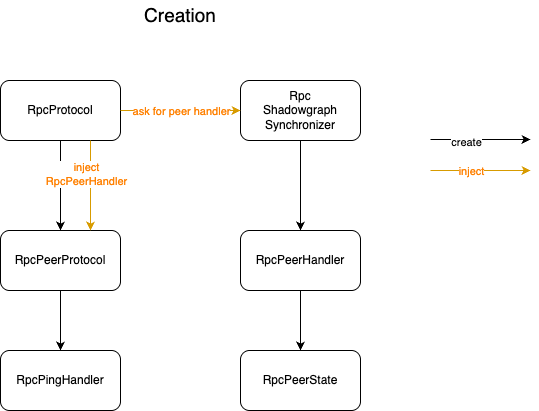

The diagram above was exported from draw.io. Its source (the exported page's mxGraphModel, read from the mxfile embedded in the PNG):
<mxGraphModel dx="1444" dy="1235" grid="1" gridSize="10" guides="1" tooltips="1" connect="1" arrows="1" fold="1" page="1" pageScale="1" pageWidth="827" pageHeight="1169" math="0" shadow="0">
  <root>
    <mxCell id="0" />
    <mxCell id="1" parent="0" />
    <mxCell id="fLDqV9mOCCNWVq6AMq31-4" value="RpcProtocol" style="rounded=1;whiteSpace=wrap;html=1;" parent="1" vertex="1">
      <mxGeometry x="220" y="180" width="120" height="60" as="geometry" />
    </mxCell>
    <mxCell id="fLDqV9mOCCNWVq6AMq31-5" value="RpcPeerProtocol" style="rounded=1;whiteSpace=wrap;html=1;" parent="1" vertex="1">
      <mxGeometry x="220" y="330" width="120" height="60" as="geometry" />
    </mxCell>
    <mxCell id="fLDqV9mOCCNWVq6AMq31-8" value="Rpc&lt;br&gt;Shadowgraph&lt;br&gt;Synchronizer" style="rounded=1;whiteSpace=wrap;html=1;" parent="1" vertex="1">
      <mxGeometry x="460" y="180" width="120" height="60" as="geometry" />
    </mxCell>
    <mxCell id="fLDqV9mOCCNWVq6AMq31-9" value="RpcPeerHandler" style="rounded=1;whiteSpace=wrap;html=1;" parent="1" vertex="1">
      <mxGeometry x="460" y="330" width="120" height="60" as="geometry" />
    </mxCell>
    <mxCell id="fLDqV9mOCCNWVq6AMq31-11" value="Creation" style="text;html=1;align=center;verticalAlign=middle;whiteSpace=wrap;rounded=0;fontSize=19;" parent="1" vertex="1">
      <mxGeometry x="370" y="100" width="60" height="30" as="geometry" />
    </mxCell>
    <mxCell id="fLDqV9mOCCNWVq6AMq31-12" value="RpcPingHandler" style="rounded=1;whiteSpace=wrap;html=1;" parent="1" vertex="1">
      <mxGeometry x="220" y="450" width="120" height="60" as="geometry" />
    </mxCell>
    <mxCell id="fLDqV9mOCCNWVq6AMq31-14" value="RpcPeerState" style="rounded=1;whiteSpace=wrap;html=1;" parent="1" vertex="1">
      <mxGeometry x="460" y="450" width="120" height="60" as="geometry" />
    </mxCell>
    <mxCell id="fLDqV9mOCCNWVq6AMq31-16" value="" style="endArrow=classic;html=1;rounded=0;exitX=0.5;exitY=1;exitDx=0;exitDy=0;entryX=0.5;entryY=0;entryDx=0;entryDy=0;" parent="1" source="fLDqV9mOCCNWVq6AMq31-4" target="fLDqV9mOCCNWVq6AMq31-5" edge="1">
      <mxGeometry width="50" height="50" relative="1" as="geometry">
        <mxPoint x="390" y="620" as="sourcePoint" />
        <mxPoint x="440" y="570" as="targetPoint" />
      </mxGeometry>
    </mxCell>
    <mxCell id="fLDqV9mOCCNWVq6AMq31-17" value="" style="endArrow=classic;html=1;rounded=0;exitX=0.5;exitY=1;exitDx=0;exitDy=0;entryX=0.5;entryY=0;entryDx=0;entryDy=0;" parent="1" source="fLDqV9mOCCNWVq6AMq31-5" target="fLDqV9mOCCNWVq6AMq31-12" edge="1">
      <mxGeometry width="50" height="50" relative="1" as="geometry">
        <mxPoint x="290" y="250" as="sourcePoint" />
        <mxPoint x="290" y="340" as="targetPoint" />
      </mxGeometry>
    </mxCell>
    <mxCell id="fLDqV9mOCCNWVq6AMq31-18" value="" style="endArrow=classic;html=1;rounded=0;exitX=0.5;exitY=1;exitDx=0;exitDy=0;entryX=0.5;entryY=0;entryDx=0;entryDy=0;" parent="1" source="fLDqV9mOCCNWVq6AMq31-8" target="fLDqV9mOCCNWVq6AMq31-9" edge="1">
      <mxGeometry width="50" height="50" relative="1" as="geometry">
        <mxPoint x="300" y="260" as="sourcePoint" />
        <mxPoint x="300" y="350" as="targetPoint" />
      </mxGeometry>
    </mxCell>
    <mxCell id="fLDqV9mOCCNWVq6AMq31-19" value="" style="endArrow=classic;html=1;rounded=0;exitX=0.5;exitY=1;exitDx=0;exitDy=0;entryX=0.5;entryY=0;entryDx=0;entryDy=0;" parent="1" source="fLDqV9mOCCNWVq6AMq31-9" target="fLDqV9mOCCNWVq6AMq31-14" edge="1">
      <mxGeometry width="50" height="50" relative="1" as="geometry">
        <mxPoint x="310" y="270" as="sourcePoint" />
        <mxPoint x="310" y="360" as="targetPoint" />
      </mxGeometry>
    </mxCell>
    <mxCell id="fLDqV9mOCCNWVq6AMq31-20" value="" style="endArrow=classic;html=1;rounded=0;exitX=0.5;exitY=1;exitDx=0;exitDy=0;" parent="1" edge="1">
      <mxGeometry width="50" height="50" relative="1" as="geometry">
        <mxPoint x="650" y="239" as="sourcePoint" />
        <mxPoint x="750" y="239" as="targetPoint" />
      </mxGeometry>
    </mxCell>
    <mxCell id="fLDqV9mOCCNWVq6AMq31-21" value="create" style="edgeLabel;html=1;align=center;verticalAlign=middle;resizable=0;points=[];" parent="fLDqV9mOCCNWVq6AMq31-20" vertex="1" connectable="0">
      <mxGeometry x="-0.3" y="-2" relative="1" as="geometry">
        <mxPoint as="offset" />
      </mxGeometry>
    </mxCell>
    <mxCell id="fLDqV9mOCCNWVq6AMq31-22" value="" style="endArrow=classic;html=1;rounded=0;exitX=0.5;exitY=1;exitDx=0;exitDy=0;fillColor=#ffe6cc;strokeColor=#d79b00;" parent="1" edge="1">
      <mxGeometry width="50" height="50" relative="1" as="geometry">
        <mxPoint x="650" y="270" as="sourcePoint" />
        <mxPoint x="750" y="270" as="targetPoint" />
      </mxGeometry>
    </mxCell>
    <mxCell id="fLDqV9mOCCNWVq6AMq31-24" value="inject" style="edgeLabel;html=1;align=center;verticalAlign=middle;resizable=0;points=[];fontColor=#FF8000;" parent="fLDqV9mOCCNWVq6AMq31-22" vertex="1" connectable="0">
      <mxGeometry x="-0.18" y="-4" relative="1" as="geometry">
        <mxPoint x="-1" y="-4" as="offset" />
      </mxGeometry>
    </mxCell>
    <mxCell id="fLDqV9mOCCNWVq6AMq31-26" value="" style="endArrow=classic;html=1;rounded=0;exitX=1;exitY=0.5;exitDx=0;exitDy=0;fillColor=#ffe6cc;strokeColor=#d79b00;entryX=0;entryY=0.5;entryDx=0;entryDy=0;" parent="1" source="fLDqV9mOCCNWVq6AMq31-4" target="fLDqV9mOCCNWVq6AMq31-8" edge="1">
      <mxGeometry width="50" height="50" relative="1" as="geometry">
        <mxPoint x="660" y="300" as="sourcePoint" />
        <mxPoint x="760" y="300" as="targetPoint" />
      </mxGeometry>
    </mxCell>
    <mxCell id="fLDqV9mOCCNWVq6AMq31-27" value="ask for peer handler" style="edgeLabel;html=1;align=center;verticalAlign=middle;resizable=0;points=[];fontColor=#FF8000;" parent="fLDqV9mOCCNWVq6AMq31-26" vertex="1" connectable="0">
      <mxGeometry x="-0.18" y="-4" relative="1" as="geometry">
        <mxPoint x="11" y="-4" as="offset" />
      </mxGeometry>
    </mxCell>
    <mxCell id="fLDqV9mOCCNWVq6AMq31-28" value="" style="endArrow=classic;html=1;rounded=0;exitX=0.75;exitY=1;exitDx=0;exitDy=0;fillColor=#ffe6cc;strokeColor=#d79b00;entryX=0.75;entryY=0;entryDx=0;entryDy=0;" parent="1" source="fLDqV9mOCCNWVq6AMq31-4" target="fLDqV9mOCCNWVq6AMq31-5" edge="1">
      <mxGeometry width="50" height="50" relative="1" as="geometry">
        <mxPoint x="670" y="310" as="sourcePoint" />
        <mxPoint x="770" y="310" as="targetPoint" />
      </mxGeometry>
    </mxCell>
    <mxCell id="fLDqV9mOCCNWVq6AMq31-29" value="inject&lt;div&gt;RpcPeerHandler&lt;/div&gt;" style="edgeLabel;html=1;align=center;verticalAlign=middle;resizable=0;points=[];fontColor=#FF8000;" parent="fLDqV9mOCCNWVq6AMq31-28" vertex="1" connectable="0">
      <mxGeometry x="-0.18" y="-4" relative="1" as="geometry">
        <mxPoint x="-1" y="-4" as="offset" />
      </mxGeometry>
    </mxCell>
  </root>
</mxGraphModel>